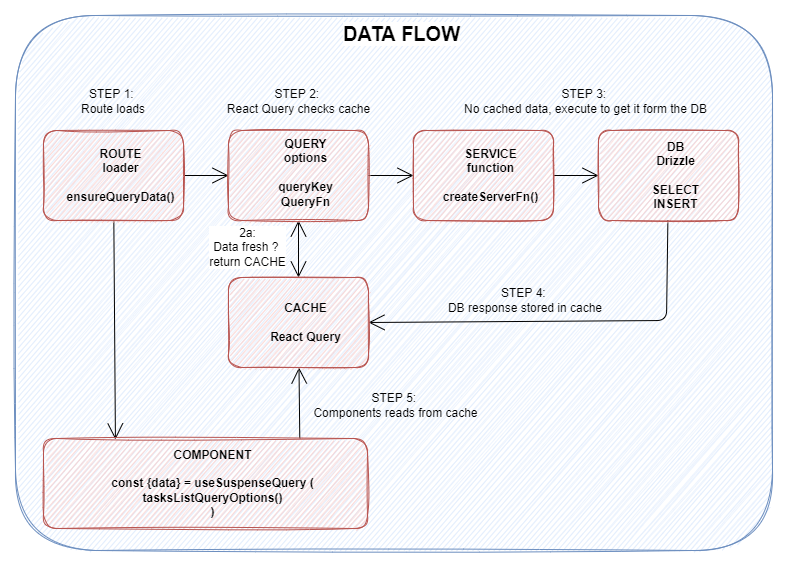

The diagram above was exported from draw.io. Its source (the exported page's mxGraphModel, read from the mxfile embedded in the PNG):
<mxGraphModel dx="2302" dy="-32" grid="0" gridSize="10" guides="1" tooltips="1" connect="1" arrows="1" fold="1" page="0" pageScale="1" pageWidth="827" pageHeight="1169" math="0" shadow="0">
  <root>
    <mxCell id="0" />
    <mxCell id="1" parent="0" />
    <mxCell id="2" value="&lt;font style=&quot;font-size: 20px;&quot;&gt;DATA FLOW&lt;/font&gt;" style="rounded=1;hachureGap=4;labelBackgroundColor=default;fontStyle=1;align=center;verticalAlign=top;fillColor=#dae8fc;strokeColor=#6c8ebf;sketch=1;labelBorderColor=none;html=1;spacingLeft=15;" vertex="1" parent="1">
      <mxGeometry x="-452" y="824" width="757" height="535" as="geometry" />
    </mxCell>
    <mxCell id="3" style="edgeStyle=none;curved=1;rounded=0;orthogonalLoop=1;jettySize=auto;html=1;fontSize=20;endArrow=open;startSize=14;endSize=14;sourcePerimeterSpacing=0;targetPerimeterSpacing=0;" edge="1" source="5" target="9" parent="1">
      <mxGeometry relative="1" as="geometry" />
    </mxCell>
    <mxCell id="4" style="edgeStyle=none;curved=1;rounded=0;orthogonalLoop=1;jettySize=auto;html=1;entryX=0.222;entryY=0.011;entryDx=0;entryDy=0;entryPerimeter=0;fontSize=20;endArrow=open;startSize=14;endSize=14;sourcePerimeterSpacing=0;targetPerimeterSpacing=0;" edge="1" source="5" target="16" parent="1">
      <mxGeometry relative="1" as="geometry" />
    </mxCell>
    <mxCell id="5" value="ROUTE&lt;br&gt;loader&lt;br&gt;&lt;br&gt;ensureQueryData()" style="rounded=1;whiteSpace=wrap;html=1;hachureGap=4;align=center;fontStyle=1;verticalAlign=middle;fillColor=#f8cecc;strokeColor=#b85450;sketch=1;spacingLeft=15;" vertex="1" parent="1">
      <mxGeometry x="-424" y="939" width="140" height="90" as="geometry" />
    </mxCell>
    <mxCell id="6" style="edgeStyle=none;curved=1;rounded=0;orthogonalLoop=1;jettySize=auto;html=1;entryX=0;entryY=0.5;entryDx=0;entryDy=0;fontSize=20;endArrow=open;startSize=14;endSize=14;sourcePerimeterSpacing=0;targetPerimeterSpacing=0;" edge="1" source="9" target="11" parent="1">
      <mxGeometry relative="1" as="geometry" />
    </mxCell>
    <mxCell id="7" style="edgeStyle=none;curved=1;rounded=0;orthogonalLoop=1;jettySize=auto;html=1;entryX=0.5;entryY=0;entryDx=0;entryDy=0;fontSize=20;endArrow=open;startSize=14;endSize=14;sourcePerimeterSpacing=0;targetPerimeterSpacing=0;startArrow=open;startFill=0;" edge="1" source="9" target="15" parent="1">
      <mxGeometry relative="1" as="geometry" />
    </mxCell>
    <mxCell id="8" value="2a:&lt;br&gt;Data fresh ? &lt;br&gt;return CACHE" style="edgeLabel;html=1;align=center;verticalAlign=middle;resizable=0;points=[];fontSize=12;" vertex="1" connectable="0" parent="7">
      <mxGeometry x="-0.389" y="1" relative="1" as="geometry">
        <mxPoint x="-53" y="9" as="offset" />
      </mxGeometry>
    </mxCell>
    <mxCell id="9" value="QUERY&lt;br&gt;options&lt;br&gt;&lt;br&gt;queryKey&lt;br&gt;QueryFn" style="rounded=1;whiteSpace=wrap;html=1;hachureGap=4;align=center;fontStyle=1;verticalAlign=top;fillColor=#f8cecc;strokeColor=#b85450;sketch=1;spacingLeft=15;" vertex="1" parent="1">
      <mxGeometry x="-239" y="939" width="140" height="90" as="geometry" />
    </mxCell>
    <mxCell id="10" style="edgeStyle=none;curved=1;rounded=0;orthogonalLoop=1;jettySize=auto;html=1;entryX=0;entryY=0.5;entryDx=0;entryDy=0;fontSize=20;endArrow=open;startSize=14;endSize=14;sourcePerimeterSpacing=0;targetPerimeterSpacing=0;" edge="1" source="11" target="13" parent="1">
      <mxGeometry relative="1" as="geometry" />
    </mxCell>
    <mxCell id="11" value="SERVICE&lt;br&gt;function&lt;br&gt;&lt;br&gt;createServerFn()" style="rounded=1;whiteSpace=wrap;html=1;hachureGap=4;align=center;fontStyle=1;verticalAlign=middle;fillColor=#f8cecc;strokeColor=#b85450;sketch=1;spacingLeft=15;" vertex="1" parent="1">
      <mxGeometry x="-54" y="939" width="140" height="90" as="geometry" />
    </mxCell>
    <mxCell id="12" style="edgeStyle=none;rounded=1;orthogonalLoop=1;jettySize=auto;html=1;entryX=1;entryY=0.5;entryDx=0;entryDy=0;fontSize=20;endArrow=open;startSize=14;endSize=14;sourcePerimeterSpacing=0;targetPerimeterSpacing=0;" edge="1" source="13" target="15" parent="1">
      <mxGeometry relative="1" as="geometry">
        <Array as="points">
          <mxPoint x="199" y="1129" />
        </Array>
      </mxGeometry>
    </mxCell>
    <mxCell id="13" value="DB&lt;br&gt;Drizzle&lt;br&gt;&lt;br&gt;SELECT&lt;br&gt;INSERT" style="rounded=1;whiteSpace=wrap;html=1;hachureGap=4;align=center;fontStyle=1;verticalAlign=middle;fillColor=#f8cecc;strokeColor=#b85450;sketch=1;spacingLeft=15;" vertex="1" parent="1">
      <mxGeometry x="131" y="939" width="140" height="90" as="geometry" />
    </mxCell>
    <mxCell id="14" style="edgeStyle=none;curved=1;rounded=0;orthogonalLoop=1;jettySize=auto;html=1;entryX=0.791;entryY=-0.002;entryDx=0;entryDy=0;entryPerimeter=0;fontSize=20;endArrow=none;startSize=14;endSize=14;sourcePerimeterSpacing=0;targetPerimeterSpacing=0;startArrow=open;startFill=0;endFill=0;" edge="1" source="15" target="16" parent="1">
      <mxGeometry relative="1" as="geometry" />
    </mxCell>
    <mxCell id="15" value="CACHE&lt;br&gt;&lt;br&gt;React Query" style="rounded=1;whiteSpace=wrap;html=1;hachureGap=4;align=center;fontStyle=1;verticalAlign=middle;fillColor=#f8cecc;strokeColor=#b85450;sketch=1;spacingLeft=15;" vertex="1" parent="1">
      <mxGeometry x="-239" y="1086" width="140" height="90" as="geometry" />
    </mxCell>
    <mxCell id="16" value="COMPONENT&lt;br&gt;&lt;br&gt;const {data} = useSuspenseQuery (&lt;br&gt;tasksListQueryOptions()&lt;br&gt;)" style="rounded=1;whiteSpace=wrap;html=1;hachureGap=4;align=center;fontStyle=1;verticalAlign=middle;fillColor=#f8cecc;strokeColor=#b85450;sketch=1;spacingLeft=15;" vertex="1" parent="1">
      <mxGeometry x="-424" y="1247" width="324" height="90" as="geometry" />
    </mxCell>
    <mxCell id="17" value="STEP 2: &lt;br&gt;React Query checks cache" style="text;strokeColor=none;fillColor=none;html=1;align=center;verticalAlign=middle;whiteSpace=wrap;rounded=0;hachureGap=4;fontSize=12;" vertex="1" parent="1">
      <mxGeometry x="-243.5" y="895" width="149" height="30" as="geometry" />
    </mxCell>
    <mxCell id="18" value="STEP 1: &lt;br&gt;Route loads" style="text;strokeColor=none;fillColor=none;html=1;align=center;verticalAlign=middle;whiteSpace=wrap;rounded=0;hachureGap=4;fontSize=12;" vertex="1" parent="1">
      <mxGeometry x="-413" y="895" width="118" height="30" as="geometry" />
    </mxCell>
    <mxCell id="19" value="STEP 5: &lt;br&gt;Components reads from cache" style="text;strokeColor=none;fillColor=none;html=1;align=center;verticalAlign=middle;whiteSpace=wrap;rounded=0;hachureGap=4;fontSize=12;" vertex="1" parent="1">
      <mxGeometry x="-157" y="1199" width="171" height="30" as="geometry" />
    </mxCell>
    <mxCell id="20" value="STEP 3: &lt;br&gt;No cached data, execute to get it form the DB" style="text;strokeColor=none;fillColor=none;html=1;align=center;verticalAlign=middle;whiteSpace=wrap;rounded=0;hachureGap=4;fontSize=12;" vertex="1" parent="1">
      <mxGeometry x="-40" y="895" width="317" height="30" as="geometry" />
    </mxCell>
    <mxCell id="21" value="STEP 4: &lt;br&gt;DB response stored in cache" style="text;strokeColor=none;fillColor=none;html=1;align=center;verticalAlign=middle;whiteSpace=wrap;rounded=0;hachureGap=4;fontSize=12;" vertex="1" parent="1">
      <mxGeometry x="-25" y="1094" width="166" height="30" as="geometry" />
    </mxCell>
  </root>
</mxGraphModel>